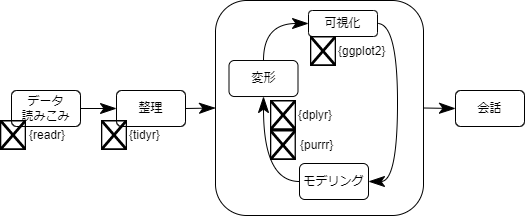

The diagram above was exported from draw.io. Its source (the exported page's mxGraphModel, read from the mxfile embedded in the PNG):
<mxGraphModel dx="1650" dy="937" grid="0" gridSize="10" guides="1" tooltips="1" connect="1" arrows="1" fold="1" page="0" pageScale="1" pageWidth="827" pageHeight="1169" math="0" shadow="0">
  <root>
    <mxCell id="0" />
    <mxCell id="1" parent="0" />
    <mxCell id="49" value="" style="rounded=1;whiteSpace=wrap;html=1;" vertex="1" parent="1">
      <mxGeometry x="455" y="180" width="208" height="215" as="geometry" />
    </mxCell>
    <mxCell id="50" value="データ&lt;br&gt;読みこみ" style="rounded=1;whiteSpace=wrap;html=1;" vertex="1" parent="1">
      <mxGeometry x="251" y="270" width="69" height="36" as="geometry" />
    </mxCell>
    <mxCell id="51" value="整理" style="rounded=1;whiteSpace=wrap;html=1;" vertex="1" parent="1">
      <mxGeometry x="356" y="270" width="69" height="36" as="geometry" />
    </mxCell>
    <mxCell id="52" style="edgeStyle=orthogonalEdgeStyle;curved=1;rounded=0;orthogonalLoop=1;jettySize=auto;html=1;entryX=0;entryY=0.5;entryDx=0;entryDy=0;endArrow=classicThin;startSize=14;endSize=14;sourcePerimeterSpacing=8;targetPerimeterSpacing=8;exitX=0.5;exitY=0;exitDx=0;exitDy=0;endFill=1;" edge="1" parent="1" source="53" target="54">
      <mxGeometry relative="1" as="geometry" />
    </mxCell>
    <mxCell id="53" value="変形" style="rounded=1;whiteSpace=wrap;html=1;" vertex="1" parent="1">
      <mxGeometry x="468.5" y="240" width="69" height="36" as="geometry" />
    </mxCell>
    <mxCell id="54" value="可視化" style="rounded=1;whiteSpace=wrap;html=1;" vertex="1" parent="1">
      <mxGeometry x="548" y="190" width="69" height="26" as="geometry" />
    </mxCell>
    <mxCell id="55" value="モデリング" style="rounded=1;whiteSpace=wrap;html=1;" vertex="1" parent="1">
      <mxGeometry x="539" y="343" width="69" height="36" as="geometry" />
    </mxCell>
    <mxCell id="56" style="edgeStyle=orthogonalEdgeStyle;curved=1;rounded=0;orthogonalLoop=1;jettySize=auto;html=1;entryX=0.5;entryY=1;entryDx=0;entryDy=0;endArrow=classicThin;startSize=14;endSize=14;sourcePerimeterSpacing=8;targetPerimeterSpacing=8;exitX=0;exitY=0.5;exitDx=0;exitDy=0;endFill=1;" edge="1" parent="1" source="55" target="53">
      <mxGeometry relative="1" as="geometry">
        <mxPoint x="524.5" y="294" as="sourcePoint" />
        <mxPoint x="569" y="260" as="targetPoint" />
      </mxGeometry>
    </mxCell>
    <mxCell id="57" style="edgeStyle=orthogonalEdgeStyle;curved=1;rounded=0;orthogonalLoop=1;jettySize=auto;html=1;entryX=1;entryY=0.5;entryDx=0;entryDy=0;endArrow=classicThin;startSize=14;endSize=14;sourcePerimeterSpacing=8;targetPerimeterSpacing=8;exitX=1;exitY=0.5;exitDx=0;exitDy=0;endFill=1;" edge="1" parent="1" source="54" target="55">
      <mxGeometry relative="1" as="geometry">
        <mxPoint x="575" y="354" as="sourcePoint" />
        <mxPoint x="514.5" y="320" as="targetPoint" />
      </mxGeometry>
    </mxCell>
    <mxCell id="58" value="会話" style="rounded=1;whiteSpace=wrap;html=1;" vertex="1" parent="1">
      <mxGeometry x="695" y="270" width="69" height="36" as="geometry" />
    </mxCell>
    <mxCell id="59" style="rounded=0;orthogonalLoop=1;jettySize=auto;html=1;endArrow=classicThin;startSize=14;endSize=14;sourcePerimeterSpacing=8;targetPerimeterSpacing=8;exitX=1;exitY=0.5;exitDx=0;exitDy=0;endFill=1;entryX=0;entryY=0.5;entryDx=0;entryDy=0;" edge="1" parent="1" source="51" target="49">
      <mxGeometry relative="1" as="geometry">
        <mxPoint x="514.5" y="284" as="sourcePoint" />
        <mxPoint x="441" y="298" as="targetPoint" />
      </mxGeometry>
    </mxCell>
    <mxCell id="60" style="rounded=0;orthogonalLoop=1;jettySize=auto;html=1;endArrow=classicThin;startSize=14;endSize=14;sourcePerimeterSpacing=8;targetPerimeterSpacing=8;endFill=1;entryX=0;entryY=0.5;entryDx=0;entryDy=0;exitX=1;exitY=0.5;exitDx=0;exitDy=0;" edge="1" parent="1" source="49" target="58">
      <mxGeometry relative="1" as="geometry">
        <mxPoint x="664" y="290" as="sourcePoint" />
        <mxPoint x="683" y="292" as="targetPoint" />
      </mxGeometry>
    </mxCell>
    <mxCell id="61" style="rounded=0;orthogonalLoop=1;jettySize=auto;html=1;endArrow=classicThin;startSize=14;endSize=14;sourcePerimeterSpacing=8;targetPerimeterSpacing=8;exitX=1;exitY=0.5;exitDx=0;exitDy=0;endFill=1;entryX=0;entryY=0.5;entryDx=0;entryDy=0;" edge="1" parent="1" source="50" target="51">
      <mxGeometry relative="1" as="geometry">
        <mxPoint x="415" y="302" as="sourcePoint" />
        <mxPoint x="465" y="297.5" as="targetPoint" />
      </mxGeometry>
    </mxCell>
    <mxCell id="62" value="" style="shape=image;verticalLabelPosition=bottom;labelBackgroundColor=default;verticalAlign=top;aspect=fixed;imageAspect=0;image=https://github.com/tidyverse/readr/raw/main/man/figures/logo.png;" vertex="1" parent="1">
      <mxGeometry x="240" y="300" width="26" height="30" as="geometry" />
    </mxCell>
    <mxCell id="63" value="" style="shape=image;verticalLabelPosition=bottom;labelBackgroundColor=default;verticalAlign=top;aspect=fixed;imageAspect=0;image=https://github.com/tidyverse/dplyr/raw/main/man/figures/logo.png;" vertex="1" parent="1">
      <mxGeometry x="510" y="280" width="26" height="30" as="geometry" />
    </mxCell>
    <mxCell id="64" value="" style="shape=image;verticalLabelPosition=bottom;labelBackgroundColor=default;verticalAlign=top;aspect=fixed;imageAspect=0;image=https://github.com/tidyverse/ggplot2/raw/main/man/figures/logo.png;" vertex="1" parent="1">
      <mxGeometry x="550" y="216" width="25.99" height="30" as="geometry" />
    </mxCell>
    <mxCell id="65" value="" style="shape=image;verticalLabelPosition=bottom;labelBackgroundColor=default;verticalAlign=top;aspect=fixed;imageAspect=0;image=https://github.com/tidyverse/purrr/raw/main/man/figures/logo.png;" vertex="1" parent="1">
      <mxGeometry x="510" y="310" width="25.9" height="30" as="geometry" />
    </mxCell>
    <mxCell id="66" value="" style="shape=image;verticalLabelPosition=bottom;labelBackgroundColor=default;verticalAlign=top;aspect=fixed;imageAspect=0;image=https://github.com/tidyverse/tidyr/raw/main/man/figures/logo.png;" vertex="1" parent="1">
      <mxGeometry x="341" y="300" width="26" height="30" as="geometry" />
    </mxCell>
    <mxCell id="67" value="{tidyr}" style="text;strokeColor=none;fillColor=none;html=1;align=left;verticalAlign=middle;whiteSpace=wrap;rounded=0;" vertex="1" parent="1">
      <mxGeometry x="367" y="300" width="60" height="30" as="geometry" />
    </mxCell>
    <mxCell id="68" value="{readr}" style="text;strokeColor=none;fillColor=none;html=1;align=left;verticalAlign=middle;whiteSpace=wrap;rounded=0;" vertex="1" parent="1">
      <mxGeometry x="266.5" y="300" width="60" height="30" as="geometry" />
    </mxCell>
    <mxCell id="69" value="{dplyr}" style="text;strokeColor=none;fillColor=none;html=1;align=left;verticalAlign=middle;whiteSpace=wrap;rounded=0;" vertex="1" parent="1">
      <mxGeometry x="536" y="280" width="60" height="30" as="geometry" />
    </mxCell>
    <mxCell id="70" value="{ggplot2}" style="text;strokeColor=none;fillColor=none;html=1;align=left;verticalAlign=middle;whiteSpace=wrap;rounded=0;" vertex="1" parent="1">
      <mxGeometry x="576" y="216" width="60" height="30" as="geometry" />
    </mxCell>
    <mxCell id="71" value="{purrr}" style="text;strokeColor=none;fillColor=none;html=1;align=left;verticalAlign=middle;whiteSpace=wrap;rounded=0;" vertex="1" parent="1">
      <mxGeometry x="537.5" y="310" width="60" height="30" as="geometry" />
    </mxCell>
  </root>
</mxGraphModel>